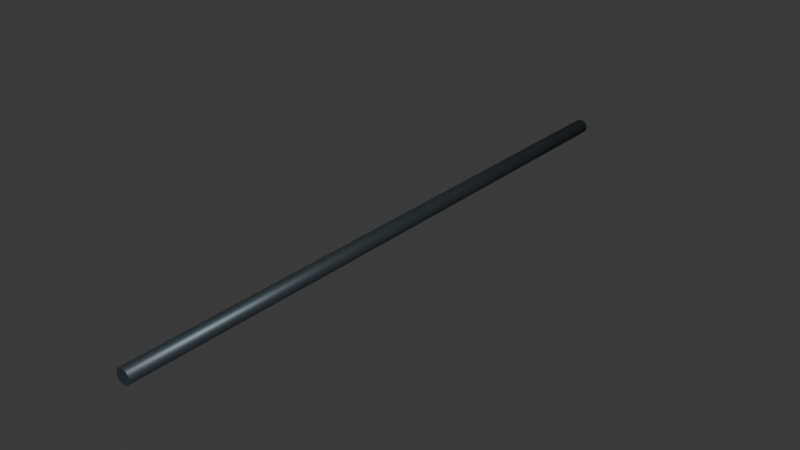 # Source: provision_feed_rope_1m.blend  (saved by Blender 5.2.45; exported with 4.5.12 LTS)
import bpy
from mathutils import Matrix  # noqa: F401  (used for matrix-valued properties, if any)

bpy.ops.wm.read_factory_settings(use_empty=True)
scene = bpy.context.scene
scene.name = 'Scene'

# ---- collections
col_collection = bpy.data.collections.new('Collection'); scene.collection.children.link(col_collection)

# ---- materials (node trees are filled in below, after node groups)
mat_fixed_darksteel = bpy.data.materials.new('Fixed_DarkSteel')
mat_fixed_darksteel.diffuse_color = (0.065, 0.085, 0.1, 1.0)

# ---- material node trees
mat_fixed_darksteel.use_nodes = True; mat_fixed_darksteel.node_tree.nodes.clear()
_N = mat_fixed_darksteel.node_tree.nodes; _L = mat_fixed_darksteel.node_tree.links
n0 = _N.new('ShaderNodeBsdfPrincipled'); n0.name = 'Principled BSDF'; n0.location = (-200, 100)
n0.inputs[0].default_value = (0.065, 0.085, 0.1, 1.0)
n0.inputs[1].default_value = 0.65
n0.inputs[2].default_value = 0.48
n0.inputs[10].default_value = 0.005
n1 = _N.new('ShaderNodeOutputMaterial'); n1.name = 'Material Output'; n1.location = (200, 100)
_L.new(n0.outputs[0], n1.inputs[0])
n1.is_active_output = True

# ---- world
world_world = bpy.data.worlds.new('World'); scene.world = world_world
world_world.use_nodes = True; world_world.node_tree.nodes.clear()
_N = world_world.node_tree.nodes; _L = world_world.node_tree.links
n0 = _N.new('ShaderNodeOutputWorld'); n0.name = 'World Output'; n0.location = (200, 100)
n1 = _N.new('ShaderNodeBackground'); n1.name = 'Background'; n1.location = (-200, 100)
n1.inputs[0].default_value = (0.05088, 0.05088, 0.05088, 1.0)
_L.new(n1.outputs[0], n0.inputs[0])
n0.is_active_output = True
world_world.color = (0.05088, 0.05088, 0.05088)
world_world.sun_shadow_jitter_overblur = 0.0

# ---- meshes
me_cylinder = bpy.data.meshes.new('Cylinder')
me_cylinder.from_pydata([(1.812e-09, 9.06e-10, 0.012), (1.812e-09, 1.0, 0.012), (-0.007053, 7.33e-10, 0.009708), (-0.007053, 1.0, 0.009708), (-0.01141, 2.8e-10, 0.003708), (-0.01141, 1.0, 0.003708), (-0.01141, -2.8e-10, -0.003708), (-0.01141, 1.0, -0.003708), (-0.007053, -7.329e-10, -0.009708), (-0.007053, 1.0, -0.009708), (-1.812e-09, -9.06e-10, -0.012), (-1.812e-09, 1.0, -0.012), (0.007053, -7.329e-10, -0.009708), (0.007053, 1.0, -0.009708), (0.01141, -2.8e-10, -0.003708), (0.01141, 1.0, -0.003708), (0.01141, 2.8e-10, 0.003708), (0.01141, 1.0, 0.003708), (0.007053, 7.33e-10, 0.009708), (0.007053, 1.0, 0.009708)], [], [(0, 1, 3, 2), (2, 3, 5, 4), (4, 5, 7, 6), (6, 7, 9, 8), (8, 9, 11, 10), (10, 11, 13, 12), (12, 13, 15, 14), (14, 15, 17, 16), (3, 1, 19, 17, 15, 13, 11, 9, 7, 5), (16, 17, 19, 18), (18, 19, 1, 0), (0, 2, 4, 6, 8, 10, 12, 14, 16, 18)])
me_cylinder.polygons.foreach_set('use_smooth', [1, 1, 1, 1, 1, 1, 1, 1, 0, 1, 1, 0])
_uv = me_cylinder.uv_layers.new(name='UVMap')
_uv.uv.foreach_set('vector', [1.0, 0.5, 1.0, 1.0, 0.9, 1.0, 0.9, 0.5, 0.9, 0.5, 0.9, 1.0, 0.8, 1.0, 0.8, 0.5, 0.8, 0.5, 0.8, 1.0, 0.7, 1.0, 0.7, 0.5, 0.7, 0.5, 0.7, 1.0, 0.6, 1.0, 0.6, 0.5, 0.6, 0.5, 0.6, 1.0, 0.5, 1.0, 0.5, 0.5, 0.5, 0.5, 0.5, 1.0, 0.4, 1.0, 0.4, 0.5, 0.4, 0.5, 0.4, 1.0, 0.3, 1.0, 0.3, 0.5, 0.3, 0.5, 0.3, 1.0, 0.2, 1.0, 0.2, 0.5, 0.3911, 0.4442, 0.25, 0.49, 0.1089, 0.4442, 0.02175, 0.3242, 0.02175, 0.1758, 0.1089, 0.05584, 0.25, 0.01, 0.3911, 0.05584, 0.4783, 0.1758, 0.4783, 0.3242, 0.2, 0.5, 0.2, 1.0, 0.1, 1.0, 0.1, 0.5, 0.1, 0.5, 0.1, 1.0, -7.451e-08, 1.0, -7.451e-08, 0.5, 0.75, 0.49, 0.8911, 0.4442, 0.9783, 0.3242, 0.9783, 0.1758, 0.8911, 0.05584, 0.75, 0.01, 0.6089, 0.05584, 0.5217, 0.1758, 0.5217, 0.3242, 0.6089, 0.4442])
me_cylinder.materials.append(mat_fixed_darksteel)
me_cylinder.update()

# ---- objects
ob_provision_feed_rope_1m = bpy.data.objects.new('provision_feed_rope_1m', me_cylinder)

# ---- transforms, parenting, visibility, modifiers, constraints
ob_provision_feed_rope_1m.location = (0.0, 0.0, 0.0)

# ---- collection membership
col_collection.objects.link(ob_provision_feed_rope_1m)

# ---- scene / render settings (as saved in the file)
scene.frame_start = 1; scene.frame_end = 250; scene.frame_set(1)
scene.render.engine = 'CYCLES'
scene.render.bake_bias = 0.0
scene.render.bake_samples = 0
scene.render.compositor_device = 'GPU'
scene.cycles.samples = 8
scene.eevee.use_volume_custom_range = False
scene.eevee.fast_gi_thickness_near = 0.1
scene.eevee.fast_gi_thickness_far = 0.0
scene.eevee.ray_tracing_options.screen_trace_thickness = 0.1
bpy.context.view_layer.update()

# ---- added for rendering (the .blend has no active camera and no usable light): camera, sun
cam_auto = bpy.data.cameras.new('AutoCamera')
cam_auto.lens = 50.0
cam_auto.sensor_width = 36.0
cam_auto.clip_end = 1000.0
ob_auto_camera = bpy.data.objects.new('AutoCamera', cam_auto)
scene.collection.objects.link(ob_auto_camera)
ob_auto_camera.location = (0.925732, -0.610878, 0.740586)
ob_auto_camera.rotation_euler = (1.09748, -7.21219e-08, 0.694738)
scene.camera = ob_auto_camera
light_auto_sun = bpy.data.lights.new('AutoSun', 'SUN')
light_auto_sun.energy = 3.0
light_auto_sun.angle = 0.0523599
ob_auto_sun = bpy.data.objects.new('AutoSun', light_auto_sun)
scene.collection.objects.link(ob_auto_sun)
ob_auto_sun.rotation_euler = (0.872665, 0.174533, 0.523599)
bpy.context.view_layer.update()
